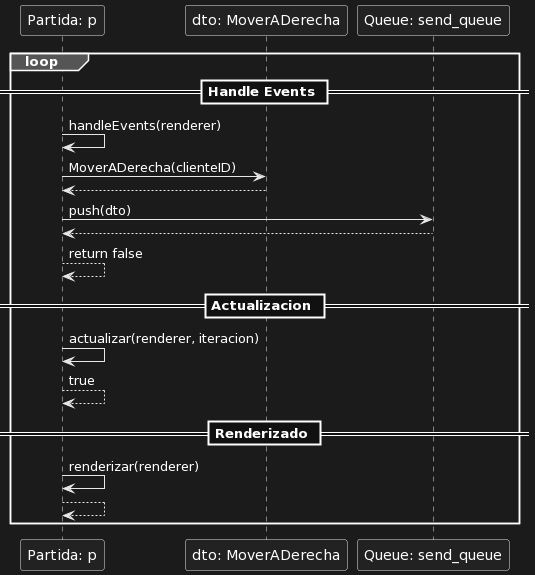

The diagram above was rendered by PlantUML. Its source (embedded in the PNG):
@startuml
loop

== Handle Events ==

"Partida: p" -> "Partida: p": handleEvents(renderer)

"Partida: p" -> "dto: MoverADerecha": MoverADerecha(clienteID)

return

"Partida: p" -> "Queue: send_queue": push(dto)

return

"Partida: p" --> "Partida: p": return false

== Actualizacion ==

"Partida: p" -> "Partida: p": actualizar(renderer, iteracion)
return true

== Renderizado ==

"Partida: p" -> "Partida: p": renderizar(renderer)
return

end
@enduml